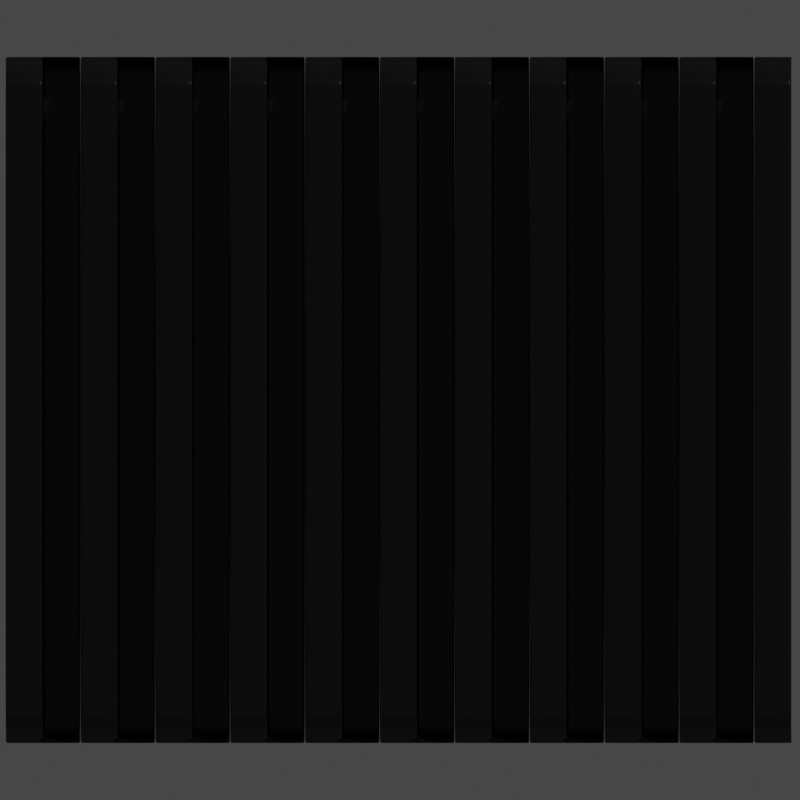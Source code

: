 # Source: ventilation.blend  (saved by Blender 3.6.14; exported with 4.5.12 LTS)
import bpy
from mathutils import Matrix  # noqa: F401  (used for matrix-valued properties, if any)

bpy.ops.wm.read_factory_settings(use_empty=True)
scene = bpy.context.scene
scene.name = 'Scene'

# ---- collections
col_cam___light = bpy.data.collections.new('Cam & Light'); scene.collection.children.link(col_cam___light)
col_ventilation = bpy.data.collections.new('ventilation'); scene.collection.children.link(col_ventilation)

# ---- materials (node trees are filled in below, after node groups)
mat_plastic_black = bpy.data.materials.new('plastic_black')

# ---- material node trees
mat_plastic_black.use_nodes = True; mat_plastic_black.node_tree.nodes.clear()
_N = mat_plastic_black.node_tree.nodes; _L = mat_plastic_black.node_tree.links
n0 = _N.new('ShaderNodeOutputMaterial'); n0.name = 'Material Output'; n0.location = (300, 300)
n1 = _N.new('ShaderNodeBsdfPrincipled'); n1.name = 'Principled BSDF'; n1.location = (10, 300)
n1.distribution = 'GGX'
n1.subsurface_method = 'RANDOM_WALK_SKIN'
n1.inputs[0].default_value = (0.006596, 0.006596, 0.006596, 1.0)
n1.inputs[2].default_value = 0.2
n1.inputs[3].default_value = 1.45
n1.inputs[27].default_value = (0.0, 0.0, 0.0, 1.0)
n1.inputs[28].default_value = 1.0
_L.new(n1.outputs[0], n0.inputs[0])
n0.is_active_output = True

# ---- world
world_world = bpy.data.worlds.new('World'); scene.world = world_world
world_world.use_nodes = True; world_world.node_tree.nodes.clear()
_N = world_world.node_tree.nodes; _L = world_world.node_tree.links
n0 = _N.new('ShaderNodeOutputWorld'); n0.name = 'World Output'; n0.location = (300, 300)
n1 = _N.new('ShaderNodeBackground'); n1.name = 'Background'; n1.location = (10, 300)
n1.inputs[0].default_value = (0.05088, 0.05088, 0.05088, 1.0)
_L.new(n1.outputs[0], n0.inputs[0])
n0.is_active_output = True
world_world.color = (0.05088, 0.05088, 0.05088)
world_world.use_sun_shadow = False
world_world.sun_shadow_jitter_overblur = 0.0

# ---- cameras
cam_camera_001 = bpy.data.cameras.new('Camera.001')
cam_camera_001.type = 'ORTHO'
cam_camera_001.ortho_scale = 2.0
cam_camera_001.display_size = 34.31

# ---- lights
light_sun = bpy.data.lights.new('Sun', 'SUN')
light_sun.transmission_factor = 0.0
light_sun.energy = 1.0

# ---- meshes
me_plane_002 = bpy.data.meshes.new('Plane.002')
me_plane_002.from_pydata([(-0.0867, -1.715, 0.0), (-0.09356, -1.704, -4.657e-10), (-0.09013, -1.714, 0.0), (-0.09264, -1.709, -1.164e-10), (-0.09356, 1.704, 0.0), (-0.0867, 1.715, 0.0), (-0.09264, 1.709, 0.0), (-0.09013, 1.714, 0.0), (0.09356, -1.708, 0.0), (0.0867, -1.715, 0.0), (0.09264, -1.712, 0.0), (0.09013, -1.714, 0.0), (0.0867, 1.715, 0.0), (0.09356, 1.708, 0.0), (0.09013, 1.714, -2.91e-11), (0.09264, 1.712, -2.91e-11), (6.557e-07, 1.707, 0.0), (6.552e-07, 1.715, 0.0), (6.556e-07, 1.711, 0.0), (6.554e-07, 1.714, 0.0), (6.557e-07, -1.707, 0.0), (6.547e-07, -1.715, 0.0), (6.555e-07, -1.711, 2.504e-17), (6.552e-07, -1.714, 2.504e-17), (-0.09356, 1.562, 0.07053), (-0.0867, 1.563, 0.0774), (-0.09264, 1.563, 0.07396), (-0.09013, 1.563, 0.07648), (-0.09356, 1.644, 0.04359), (-0.0867, 1.648, 0.04929), (-0.09264, 1.646, 0.04644), (-0.09013, 1.648, 0.04853), (-0.09356, 1.578, 0.06922), (-0.0867, 1.579, 0.07602), (-0.09264, 1.579, 0.07262), (-0.09013, 1.579, 0.07511), (-0.09356, 1.596, 0.06539), (-0.0867, 1.598, 0.07203), (-0.09264, 1.597, 0.06871), (-0.09013, 1.598, 0.07114), (-0.09356, 1.614, 0.0594), (-0.0867, 1.617, 0.06581), (-0.09264, 1.616, 0.06261), (-0.09013, 1.616, 0.06495), (-0.09356, 1.631, 0.0519), (-0.0867, 1.634, 0.05797), (-0.09264, 1.633, 0.05494), (-0.09013, 1.634, 0.05716), (-0.09356, -1.644, 0.04359), (-0.0867, -1.648, 0.04929), (-0.09264, -1.646, 0.04644), (-0.09013, -1.648, 0.04853), (-0.09356, -1.562, 0.07053), (-0.0867, -1.563, 0.0774), (-0.09264, -1.563, 0.07396), (-0.09013, -1.563, 0.07648), (-0.09356, -1.631, 0.0519), (-0.0867, -1.634, 0.05797), (-0.09264, -1.633, 0.05494), (-0.09013, -1.634, 0.05716), (-0.09356, -1.614, 0.0594), (-0.0867, -1.617, 0.06581), (-0.09264, -1.616, 0.06261), (-0.09013, -1.616, 0.06495), (-0.09356, -1.596, 0.06539), (-0.0867, -1.598, 0.07203), (-0.09264, -1.597, 0.06871), (-0.09013, -1.598, 0.07114), (-0.09356, -1.578, 0.06922), (-0.0867, -1.579, 0.07602), (-0.09264, -1.579, 0.07262), (-0.09013, -1.579, 0.07511), (6.557e-07, 1.662, 0.03293), (-0.00686, 1.648, 0.04929), (-0.0009186, 1.655, 0.04111), (-0.00343, 1.65, 0.0471), (6.557e-07, 1.562, 0.07053), (-0.00686, 1.563, 0.0774), (-0.0009186, 1.563, 0.07396), (-0.00343, 1.563, 0.07648), (6.557e-07, 1.631, 0.0519), (-0.00686, 1.634, 0.05797), (-0.0009186, 1.633, 0.05494), (-0.00343, 1.634, 0.05716), (6.557e-07, 1.614, 0.0594), (-0.00686, 1.617, 0.06581), (-0.0009186, 1.616, 0.06261), (-0.00343, 1.616, 0.06495), (6.557e-07, 1.596, 0.06539), (-0.00686, 1.598, 0.07203), (-0.0009186, 1.597, 0.06871), (-0.00343, 1.598, 0.07114), (6.557e-07, 1.578, 0.06922), (-0.00686, 1.579, 0.07602), (-0.0009186, 1.579, 0.07262), (-0.00343, 1.579, 0.07511), (6.557e-07, -1.562, 0.07053), (-0.00686, -1.563, 0.0774), (-0.0009186, -1.563, 0.07396), (-0.00343, -1.563, 0.07648), (6.557e-07, -1.662, 0.03293), (-0.00686, -1.648, 0.04929), (-0.0009186, -1.655, 0.04111), (-0.00343, -1.65, 0.0471), (6.557e-07, -1.578, 0.06922), (-0.00686, -1.579, 0.07602), (-0.0009186, -1.579, 0.07262), (-0.00343, -1.579, 0.07511), (6.557e-07, -1.596, 0.06539), (-0.00686, -1.598, 0.07203), (-0.0009186, -1.597, 0.06871), (-0.00343, -1.598, 0.07114), (6.557e-07, -1.614, 0.0594), (-0.00686, -1.617, 0.06581), (-0.0009186, -1.616, 0.06261), (-0.00343, -1.616, 0.06495), (6.557e-07, -1.631, 0.0519), (-0.00686, -1.634, 0.05797), (-0.0009186, -1.633, 0.05494), (-0.00343, -1.634, 0.05716), (6.557e-07, -1.674, -0.08112), (0.006862, -1.684, -0.0773), (0.0009199, -1.679, -0.07921), (0.003431, -1.683, -0.07782), (6.557e-07, -1.618, -0.1144), (0.006862, -1.619, -0.1213), (0.0009199, -1.619, -0.1178), (0.003431, -1.619, -0.1204), (6.557e-07, -1.671, -0.08676), (0.006862, -1.676, -0.09089), (0.0009199, -1.674, -0.08882), (0.003431, -1.676, -0.09034), (6.557e-07, -1.66, -0.09788), (0.006862, -1.665, -0.1031), (0.0009199, -1.662, -0.1005), (0.003431, -1.664, -0.1024), (6.557e-07, -1.647, -0.1068), (0.006862, -1.65, -0.1129), (0.0009199, -1.649, -0.1098), (0.003431, -1.65, -0.1121), (6.557e-07, -1.633, -0.1124), (0.006862, -1.634, -0.1191), (0.0009199, -1.634, -0.1158), (0.003431, -1.634, -0.1182), (0.09356, -1.618, -0.1144), (0.0867, -1.619, -0.1213), (0.09264, -1.619, -0.1178), (0.09013, -1.619, -0.1204), (0.09356, -1.678, -0.0743), (0.0867, -1.684, -0.0773), (0.09264, -1.681, -0.0758), (0.09013, -1.683, -0.0769), (0.09356, -1.633, -0.1124), (0.0867, -1.634, -0.1191), (0.09264, -1.634, -0.1158), (0.09013, -1.634, -0.1182), (0.09356, -1.647, -0.1068), (0.0867, -1.65, -0.1129), (0.09264, -1.649, -0.1098), (0.09013, -1.65, -0.1121), (0.09356, -1.66, -0.09788), (0.0867, -1.665, -0.1031), (0.09264, -1.662, -0.1005), (0.09013, -1.664, -0.1024), (0.09356, -1.671, -0.08676), (0.0867, -1.676, -0.09089), (0.09264, -1.674, -0.08882), (0.09013, -1.676, -0.09034), (0.09356, 1.678, -0.0743), (0.0867, 1.684, -0.0773), (0.09264, 1.681, -0.0758), (0.09013, 1.683, -0.0769), (0.09356, 1.618, -0.1144), (0.0867, 1.619, -0.1213), (0.09264, 1.619, -0.1178), (0.09013, 1.619, -0.1204), (0.09356, 1.671, -0.08676), (0.0867, 1.676, -0.09089), (0.09264, 1.674, -0.08882), (0.09013, 1.676, -0.09034), (0.09356, 1.66, -0.09788), (0.0867, 1.665, -0.1031), (0.09264, 1.662, -0.1005), (0.09013, 1.664, -0.1024), (0.09356, 1.647, -0.1068), (0.0867, 1.65, -0.1129), (0.09264, 1.649, -0.1098), (0.09013, 1.65, -0.1121), (0.09356, 1.633, -0.1124), (0.0867, 1.634, -0.1191), (0.09264, 1.634, -0.1158), (0.09013, 1.634, -0.1182), (6.557e-07, 1.618, -0.1144), (0.006862, 1.619, -0.1213), (0.0009199, 1.619, -0.1178), (0.003431, 1.619, -0.1204), (6.557e-07, 1.674, -0.08112), (0.006862, 1.684, -0.0773), (0.0009199, 1.679, -0.07921), (0.003431, 1.683, -0.07782), (6.557e-07, 1.633, -0.1124), (0.006862, 1.634, -0.1191), (0.0009199, 1.634, -0.1158), (0.003431, 1.634, -0.1182), (6.557e-07, 1.647, -0.1068), (0.006862, 1.65, -0.1129), (0.0009199, 1.649, -0.1098), (0.003431, 1.65, -0.1121), (6.557e-07, 1.66, -0.09788), (0.006862, 1.665, -0.1031), (0.0009199, 1.662, -0.1005), (0.003431, 1.664, -0.1024), (6.557e-07, 1.671, -0.08676), (0.006862, 1.676, -0.09089), (0.0009199, 1.674, -0.08882), (0.003431, 1.676, -0.09034)], [], [(93, 33, 25, 77), (21, 9, 149, 121), (73, 29, 45, 81), (17, 5, 29, 73), (8, 13, 168, 176, 180, 184, 188, 172, 144, 152, 156, 160, 164, 148), (20, 16, 72, 80, 84, 88, 92, 76, 96, 104, 108, 112, 116, 100), (129, 165, 161, 133), (16, 20, 120, 128, 132, 136, 140, 124, 192, 200, 204, 208, 212, 196), (12, 17, 197, 169), (89, 37, 33, 93), (49, 101, 117, 57), (81, 45, 41, 85), (85, 41, 37, 89), (53, 97, 77, 25), (69, 105, 97, 53), (61, 113, 109, 65), (65, 109, 105, 69), (121, 149, 165, 129), (57, 117, 113, 61), (141, 153, 145, 125), (133, 161, 157, 137), (137, 157, 153, 141), (169, 197, 213, 177), (125, 145, 173, 193), (189, 201, 193, 173), (181, 209, 205, 185), (185, 205, 201, 189), (177, 213, 209, 181), (0, 21, 101, 49), (80, 72, 74, 82), (82, 74, 75, 83), (83, 75, 73, 81), (28, 44, 46, 30), (30, 46, 47, 31), (31, 47, 45, 29), (84, 80, 82, 86), (86, 82, 83, 87), (87, 83, 81, 85), (44, 40, 42, 46), (46, 42, 43, 47), (47, 43, 41, 45), (88, 84, 86, 90), (90, 86, 87, 91), (91, 87, 85, 89), (40, 36, 38, 42), (42, 38, 39, 43), (43, 39, 37, 41), (92, 88, 90, 94), (94, 90, 91, 95), (95, 91, 89, 93), (36, 32, 34, 38), (38, 34, 35, 39), (39, 35, 33, 37), (76, 92, 94, 78), (78, 94, 95, 79), (79, 95, 93, 77), (32, 24, 26, 34), (34, 26, 27, 35), (35, 27, 25, 33), (56, 48, 50, 58), (58, 50, 51, 59), (59, 51, 49, 57), (100, 116, 118, 102), (102, 118, 119, 103), (103, 119, 117, 101), (60, 56, 58, 62), (62, 58, 59, 63), (63, 59, 57, 61), (116, 112, 114, 118), (118, 114, 115, 119), (119, 115, 113, 117), (64, 60, 62, 66), (66, 62, 63, 67), (67, 63, 61, 65), (112, 108, 110, 114), (114, 110, 111, 115), (115, 111, 109, 113), (68, 64, 66, 70), (70, 66, 67, 71), (71, 67, 65, 69), (108, 104, 106, 110), (110, 106, 107, 111), (111, 107, 105, 109), (52, 68, 70, 54), (54, 70, 71, 55), (55, 71, 69, 53), (104, 96, 98, 106), (106, 98, 99, 107), (107, 99, 97, 105), (128, 120, 122, 130), (130, 122, 123, 131), (131, 123, 121, 129), (148, 164, 166, 150), (150, 166, 167, 151), (151, 167, 165, 149), (132, 128, 130, 134), (134, 130, 131, 135), (135, 131, 129, 133), (164, 160, 162, 166), (166, 162, 163, 167), (167, 163, 161, 165), (136, 132, 134, 138), (138, 134, 135, 139), (139, 135, 133, 137), (160, 156, 158, 162), (162, 158, 159, 163), (163, 159, 157, 161), (140, 136, 138, 142), (142, 138, 139, 143), (143, 139, 137, 141), (156, 152, 154, 158), (158, 154, 155, 159), (159, 155, 153, 157), (124, 140, 142, 126), (126, 142, 143, 127), (127, 143, 141, 125), (152, 144, 146, 154), (154, 146, 147, 155), (155, 147, 145, 153), (176, 168, 170, 178), (178, 170, 171, 179), (179, 171, 169, 177), (196, 212, 214, 198), (198, 214, 215, 199), (199, 215, 213, 197), (180, 176, 178, 182), (182, 178, 179, 183), (183, 179, 177, 181), (212, 208, 210, 214), (214, 210, 211, 215), (215, 211, 209, 213), (184, 180, 182, 186), (186, 182, 183, 187), (187, 183, 181, 185), (208, 204, 206, 210), (210, 206, 207, 211), (211, 207, 205, 209), (188, 184, 186, 190), (190, 186, 187, 191), (191, 187, 185, 189), (204, 200, 202, 206), (206, 202, 203, 207), (207, 203, 201, 205), (172, 188, 190, 174), (174, 190, 191, 175), (175, 191, 189, 173), (200, 192, 194, 202), (202, 194, 195, 203), (203, 195, 193, 201), (29, 5, 7, 31), (31, 7, 6, 30), (30, 6, 4, 28), (0, 49, 51, 2), (2, 51, 50, 3), (3, 50, 48, 1), (53, 25, 27, 55), (55, 27, 26, 54), (54, 26, 24, 52), (96, 76, 78, 98), (98, 78, 79, 99), (99, 79, 77, 97), (72, 16, 18, 74), (74, 18, 19, 75), (75, 19, 17, 73), (20, 100, 102, 22), (22, 102, 103, 23), (23, 103, 101, 21), (120, 20, 22, 122), (122, 22, 23, 123), (123, 23, 21, 121), (8, 148, 150, 10), (10, 150, 151, 11), (11, 151, 149, 9), (192, 124, 126, 194), (194, 126, 127, 195), (195, 127, 125, 193), (144, 172, 174, 146), (146, 174, 175, 147), (147, 175, 173, 145), (197, 17, 19, 199), (199, 19, 18, 198), (198, 18, 16, 196), (12, 169, 171, 14), (14, 171, 170, 15), (15, 170, 168, 13), (4, 1, 48, 56, 60, 64, 68, 52, 24, 32, 36, 40, 44, 28)])
_uv = me_plane_002.uv_layers.new(name='UVMap')
_uv.uv.foreach_set('vector', [0.04212, 0.9904, 0.003333, 0.9904, 0.003333, 0.9853, 0.04212, 0.9853, 0.0, 0.0, 0.0, 0.0, 0.0, 0.0, 0.0, 0.0, 0.0, 0.0, 0.0, 0.0, 0.0, 0.0, 0.0, 0.0, 0.0, 0.0, 0.0, 0.0, 0.0, 0.0, 0.0, 0.0, 0.09091, 0.002157, 0.09091, 0.9978, 0.09091, 0.9978, 0.09091, 0.9972, 0.09091, 0.9954, 0.09091, 0.9925, 0.09091, 0.9889, 0.09091, 0.9849, 0.09091, 0.01514, 0.09091, 0.0111, 0.09091, 0.007487, 0.09091, 0.004614, 0.09091, 0.002804, 0.09091, 0.002176, 0.04545, 0.00251, 0.04545, 0.9975, 0.04545, 0.9974, 0.04545, 0.996, 0.04545, 0.994, 0.04545, 0.9909, 0.04545, 0.9869, 0.04545, 0.9826, 0.04545, 0.01744, 0.04545, 0.01307, 0.04545, 0.009085, 0.04545, 0.005969, 0.04545, 0.004049, 0.04545, 0.002558, 0.0, 0.0, 0.0, 0.0, 0.0, 0.0, 0.0, 0.0, 0.04545, 0.9975, 0.04545, 0.00251, 0.04545, 0.00252, 0.04545, 0.002804, 0.04545, 0.004614, 0.04545, 0.007487, 0.04545, 0.0111, 0.04545, 0.01514, 0.04545, 0.9849, 0.04545, 0.9889, 0.04545, 0.9925, 0.04545, 0.9954, 0.04545, 0.9972, 0.04545, 0.9975, 0.0, 0.0, 0.0, 0.0, 0.0, 0.0, 0.0, 0.0, 0.04212, 0.9962, 0.003333, 0.9962, 0.003333, 0.9904, 0.04212, 0.9904, 0.0, 0.0, 0.0, 0.0, 0.0, 0.0, 0.0, 0.0, 0.0, 0.0, 0.0, 0.0, 0.0, 0.0, 0.0, 0.0, 0.04212, 1.0, 0.003333, 1.0, 0.003333, 0.9962, 0.04212, 0.9962, 0.003333, 0.01472, 0.04212, 0.01472, 0.04212, 0.9853, 0.003333, 0.9853, 0.003333, 0.009592, 0.04212, 0.009592, 0.04212, 0.01472, 0.003333, 0.01472, 0.003333, 0.0, 0.04212, 0.0, 0.04212, 0.003804, 0.003333, 0.003804, 0.003333, 0.003804, 0.04212, 0.003804, 0.04212, 0.009592, 0.003333, 0.009592, 0.0, 0.0, 0.0, 0.0, 0.0, 0.0, 0.0, 0.0, 0.0, 0.0, 0.0, 0.0, 0.0, 0.0, 0.0, 0.0, 0.04879, 0.009569, 0.08758, 0.009569, 0.08758, 0.01422, 0.04879, 0.01422, 0.04879, 0.0, 0.08758, 0.0, 0.08758, 0.004847, 0.04879, 0.004847, 0.04879, 0.004847, 0.08758, 0.004847, 0.08758, 0.009569, 0.04879, 0.009569, 0.0, 0.0, 0.0, 0.0, 0.0, 0.0, 0.0, 0.0, 0.04879, 0.01422, 0.08758, 0.01422, 0.08758, 0.9858, 0.04879, 0.9858, 0.08758, 0.9904, 0.04879, 0.9904, 0.04879, 0.9858, 0.08758, 0.9858, 0.08758, 1.0, 0.04879, 1.0, 0.04879, 0.9952, 0.08758, 0.9952, 0.08758, 0.9952, 0.04879, 0.9952, 0.04879, 0.9904, 0.08758, 0.9904, 0.0, 0.0, 0.0, 0.0, 0.0, 0.0, 0.0, 0.0, 0.0, 0.0, 0.0, 0.0, 0.0, 0.0, 0.0, 0.0, 0.04545, 0.996, 0.04545, 0.9974, 0.04545, 0.9987, 0.04545, 0.9976, 0.04545, 0.9976, 0.04545, 0.9987, 0.04545, 1.0, 0.04545, 0.9993, 0.0, 0.0, 0.0, 0.0, 0.0, 0.0, 0.0, 0.0, 0.0, 0.0, 0.0, 0.0, 0.0, 0.0, 0.0, 0.0, 0.0, 0.0, 0.0, 0.0, 0.0, 0.0, 0.0, 0.0, 0.0, 0.0, 0.0, 0.0, 0.0, 0.0, 0.0, 0.0, 0.04545, 0.994, 0.04545, 0.996, 0.04545, 0.9976, 0.04545, 0.9957, 0.04545, 0.9957, 0.04545, 0.9976, 0.04545, 0.9993, 0.04545, 0.9973, 0.0, 0.0, 0.0, 0.0, 0.0, 0.0, 0.0, 0.0, 0.0, 0.0, 0.0, 0.0, 0.0, 0.0, 0.0, 0.0, 0.0, 0.0, 0.0, 0.0, 0.0, 0.0, 0.0, 0.0, 0.0, 0.0, 0.0, 0.0, 0.0, 0.0, 0.0, 0.0, 0.04545, 0.9909, 0.04545, 0.994, 0.04545, 0.9957, 0.04545, 0.9925, 0.04545, 0.9925, 0.04545, 0.9957, 0.04379, 1.0, 0.04379, 0.9962, 0.04379, 0.9962, 0.04379, 1.0, 0.04212, 1.0, 0.04212, 0.9962, 0.0, 0.0, 0.0, 0.0, 0.0, 0.0, 0.0, 0.0, 0.0, 1.0, 0.0, 0.9962, 0.001667, 0.9962, 0.001667, 1.0, 0.001667, 1.0, 0.001667, 0.9962, 0.003333, 0.9962, 0.003333, 1.0, 0.04545, 0.9869, 0.04545, 0.9909, 0.04545, 0.9925, 0.04545, 0.9884, 0.04545, 0.9884, 0.04545, 0.9925, 0.04379, 0.9962, 0.04379, 0.9904, 0.04379, 0.9904, 0.04379, 0.9962, 0.04212, 0.9962, 0.04212, 0.9904, 0.0, 0.0, 0.0, 0.0, 0.0, 0.0, 0.0, 0.0, 0.0, 0.9961, 0.0, 0.9905, 0.001667, 0.9904, 0.001667, 0.9962, 0.001667, 0.9962, 0.001667, 0.9904, 0.003333, 0.9904, 0.003333, 0.9962, 0.04545, 0.9826, 0.04545, 0.9869, 0.04545, 0.9884, 0.04545, 0.9839, 0.04545, 0.9839, 0.04545, 0.9884, 0.04379, 0.9904, 0.04379, 0.9853, 0.04379, 0.9853, 0.04379, 0.9904, 0.04212, 0.9904, 0.04212, 0.9853, 0.0, 0.0, 0.0, 0.0, 0.0, 0.0, 0.0, 0.0, 0.0, 0.9903, 0.0, 0.9853, 0.001667, 0.9853, 0.001667, 0.9904, 0.001667, 0.9904, 0.001667, 0.9853, 0.003333, 0.9853, 0.003333, 0.9904, 0.0, 0.0, 0.0, 0.0, 0.0, 0.0, 0.0, 0.0, 0.0, 0.0, 0.0, 0.0, 0.0, 0.0, 0.0, 0.0, 0.0, 0.0, 0.0, 0.0, 0.0, 0.0, 0.0, 0.0, 0.04545, 0.002558, 0.04545, 0.004049, 0.04545, 0.002364, 0.04545, 0.001279, 0.04545, 0.001279, 0.04545, 0.002364, 0.04545, 0.0006785, 0.04545, 0.0, 0.0, 0.0, 0.0, 0.0, 0.0, 0.0, 0.0, 0.0, 0.0, 0.0, 0.0, 0.0, 0.0, 0.0, 0.0, 0.0, 0.0, 0.0, 0.0, 0.0, 0.0, 0.0, 0.0, 0.0, 0.0, 0.0, 0.0, 0.0, 0.0, 0.0, 0.0, 0.0, 0.04545, 0.004049, 0.04545, 0.005969, 0.04545, 0.004317, 0.04545, 0.002364, 0.04545, 0.002364, 0.04545, 0.004317, 0.04545, 0.00266, 0.04545, 0.000687, 0.0, 0.0, 0.0, 0.0, 0.0, 0.0, 0.0, 0.0, 0.0, 0.0, 0.0, 0.0, 0.0, 0.0, 0.0, 0.0, 0.0, 0.003769, 0.0, 3.484e-05, 0.001667, 9.33e-06, 0.001667, 0.003795, 0.001667, 0.003795, 0.001667, 9.33e-06, 0.003333, 0.0, 0.003333, 0.003804, 0.04545, 0.005969, 0.04545, 0.009085, 0.04545, 0.007498, 0.04545, 0.004317, 0.04545, 0.004317, 0.04545, 0.007498, 0.04379, 0.003807, 0.04379, 9.33e-06, 0.04379, 9.33e-06, 0.04379, 0.003807, 0.04212, 0.003804, 0.04212, 0.0, 0.0, 0.0, 0.0, 0.0, 0.0, 0.0, 0.0, 0.0, 0.0, 0.009525, 0.0, 0.00386, 0.001667, 0.003819, 0.001667, 0.009574, 0.001667, 0.009574, 0.001667, 0.003819, 0.003333, 0.003804, 0.003333, 0.009592, 0.04545, 0.009085, 0.04545, 0.01307, 0.04545, 0.0116, 0.04545, 0.007498, 0.04545, 0.007498, 0.04545, 0.0116, 0.04379, 0.009592, 0.04379, 0.003807, 0.04379, 0.003807, 0.04379, 0.009592, 0.04212, 0.009592, 0.04212, 0.003804, 0.0, 0.0, 0.0, 0.0, 0.0, 0.0, 0.0, 0.0, 0.0, 0.01468, 0.0, 0.00966, 0.001667, 0.00961, 0.001667, 0.01471, 0.001667, 0.01471, 0.001667, 0.00961, 0.003333, 0.009592, 0.003333, 0.01472, 0.04545, 0.01307, 0.04545, 0.01744, 0.04545, 0.01608, 0.04545, 0.0116, 0.04545, 0.0116, 0.04545, 0.01608, 0.04379, 0.01472, 0.04379, 0.009592, 0.04379, 0.009592, 0.04379, 0.01472, 0.04212, 0.01472, 0.04212, 0.009592, 0.04545, 0.002804, 0.04545, 0.00252, 0.04545, 0.001259, 0.04545, 0.001743, 0.04545, 0.001743, 0.04545, 0.001259, 0.04545, 4.867e-05, 0.04545, 0.000678, 0.0, 0.0, 0.0, 0.0, 0.0, 0.0, 0.0, 0.0, 0.09091, 0.002176, 0.09091, 0.002804, 0.09091, 0.001743, 0.09091, 0.001088, 0.09091, 0.001088, 0.09091, 0.001743, 0.09091, 0.000678, 0.09091, 2.765e-06, 0.0, 0.0, 0.0, 0.0, 0.0, 0.0, 0.0, 0.0, 0.04545, 0.004614, 0.04545, 0.002804, 0.04545, 0.001743, 0.04545, 0.003642, 0.04545, 0.003642, 0.04545, 0.001743, 0.04545, 0.0006958, 0.04545, 0.002659, 0.0, 0.0, 0.0, 0.0, 0.0, 0.0, 0.0, 0.0, 0.09091, 0.002804, 0.09091, 0.004614, 0.09091, 0.003642, 0.09091, 0.001743, 0.09091, 0.001743, 0.09091, 0.003642, 0.09091, 0.002659, 0.09091, 0.0006958, 0.0, 0.0, 0.0, 0.0, 0.0, 0.0, 0.0, 0.0, 0.04545, 0.007487, 0.04545, 0.004614, 0.04545, 0.003642, 0.04545, 0.00665, 0.04545, 0.00665, 0.04545, 0.003642, 0.04712, 2.782e-05, 0.04712, 0.004847, 0.04712, 0.004847, 0.04712, 2.782e-05, 0.04879, 0.0, 0.04879, 0.004847, 0.09091, 0.004614, 0.09091, 0.007487, 0.09091, 0.00665, 0.09091, 0.003642, 0.09091, 0.003642, 0.09091, 0.00665, 0.08924, 0.004847, 0.08924, 2.779e-05, 0.08924, 2.779e-05, 0.08924, 0.004847, 0.08758, 0.004847, 0.08758, 0.0, 0.04545, 0.0111, 0.04545, 0.007487, 0.04545, 0.00665, 0.04545, 0.01046, 0.04545, 0.01046, 0.04545, 0.00665, 0.04712, 0.004847, 0.04712, 0.00957, 0.04712, 0.00957, 0.04712, 0.004847, 0.04879, 0.004847, 0.04879, 0.009569, 0.09091, 0.007487, 0.09091, 0.0111, 0.09091, 0.01046, 0.09091, 0.00665, 0.09091, 0.00665, 0.09091, 0.01046, 0.08924, 0.00957, 0.08924, 0.004847, 0.08924, 0.004847, 0.08924, 0.00957, 0.08758, 0.009569, 0.08758, 0.004847, 0.04545, 0.01514, 0.04545, 0.0111, 0.04545, 0.01046, 0.04545, 0.01468, 0.04545, 0.01468, 0.04545, 0.01046, 0.04712, 0.00957, 0.04712, 0.01422, 0.04712, 0.01422, 0.04712, 0.00957, 0.04879, 0.009569, 0.04879, 0.01422, 0.09091, 0.0111, 0.09091, 0.01514, 0.09091, 0.01468, 0.09091, 0.01046, 0.09091, 0.01046, 0.09091, 0.01468, 0.08924, 0.01422, 0.08924, 0.00957, 0.08924, 0.00957, 0.08924, 0.01422, 0.08758, 0.01422, 0.08758, 0.009569, 0.09091, 0.9972, 0.09091, 0.9978, 0.09091, 0.9989, 0.09091, 0.9983, 0.09091, 0.9983, 0.09091, 0.9989, 0.09091, 1.0, 0.09091, 0.9993, 0.0, 0.0, 0.0, 0.0, 0.0, 0.0, 0.0, 0.0, 0.04545, 0.9975, 0.04545, 0.9972, 0.04545, 0.9983, 0.04545, 0.9987, 0.04545, 0.9987, 0.04545, 0.9983, 0.04545, 0.9993, 0.04545, 1.0, 0.0, 0.0, 0.0, 0.0, 0.0, 0.0, 0.0, 0.0, 0.09091, 0.9954, 0.09091, 0.9972, 0.09091, 0.9983, 0.09091, 0.9964, 0.09091, 0.9964, 0.09091, 0.9983, 0.09091, 0.9993, 0.09091, 0.9973, 0.0, 0.0, 0.0, 0.0, 0.0, 0.0, 0.0, 0.0, 0.04545, 0.9972, 0.04545, 0.9954, 0.04545, 0.9964, 0.04545, 0.9983, 0.04545, 0.9983, 0.04545, 0.9964, 0.04545, 0.9973, 0.04545, 0.9993, 0.0, 0.0, 0.0, 0.0, 0.0, 0.0, 0.0, 0.0, 0.09091, 0.9925, 0.09091, 0.9954, 0.09091, 0.9964, 0.09091, 0.9933, 0.09091, 0.9933, 0.09091, 0.9964, 0.08924, 1.0, 0.08924, 0.9952, 0.08924, 0.9952, 0.08924, 1.0, 0.08758, 1.0, 0.08758, 0.9952, 0.04545, 0.9954, 0.04545, 0.9925, 0.04545, 0.9933, 0.04545, 0.9964, 0.04545, 0.9964, 0.04545, 0.9933, 0.04712, 0.9952, 0.04712, 1.0, 0.04712, 1.0, 0.04712, 0.9952, 0.04879, 0.9952, 0.04879, 1.0, 0.09091, 0.9889, 0.09091, 0.9925, 0.09091, 0.9933, 0.09091, 0.9895, 0.09091, 0.9895, 0.09091, 0.9933, 0.08924, 0.9952, 0.08924, 0.9904, 0.08924, 0.9904, 0.08924, 0.9952, 0.08758, 0.9952, 0.08758, 0.9904, 0.04545, 0.9925, 0.04545, 0.9889, 0.04545, 0.9895, 0.04545, 0.9933, 0.04545, 0.9933, 0.04545, 0.9895, 0.04712, 0.9904, 0.04712, 0.9952, 0.04712, 0.9952, 0.04712, 0.9904, 0.04879, 0.9904, 0.04879, 0.9952, 0.09091, 0.9849, 0.09091, 0.9889, 0.09091, 0.9895, 0.09091, 0.9853, 0.09091, 0.9853, 0.09091, 0.9895, 0.08924, 0.9904, 0.08924, 0.9858, 0.08924, 0.9858, 0.08924, 0.9904, 0.08758, 0.9904, 0.08758, 0.9858, 0.04545, 0.9889, 0.04545, 0.9849, 0.04545, 0.9853, 0.04545, 0.9895, 0.04545, 0.9895, 0.04545, 0.9853, 0.04712, 0.9858, 0.04712, 0.9904, 0.04712, 0.9904, 0.04712, 0.9858, 0.04879, 0.9858, 0.04879, 0.9904, 0.0, 0.0, 0.0, 0.0, 0.0, 0.0, 0.0, 0.0, 0.0, 0.0, 0.0, 0.0, 0.0, 0.0, 0.0, 0.0, 0.0, 0.0, 0.0, 0.0, 0.0, 0.0, 0.0, 0.0, 0.0, 0.0, 0.0, 0.0, 0.0, 0.0, 0.0, 0.0, 0.0, 0.0, 0.0, 0.0, 0.0, 0.0, 0.0, 0.0, 0.0, 0.0, 0.0, 0.0, 0.0, 0.0, 0.0, 0.0, 0.003333, 0.01472, 0.003333, 0.9853, 0.001667, 0.9853, 0.001667, 0.01473, 0.001667, 0.01473, 0.001667, 0.9853, 0.0, 0.9852, 0.0, 0.01477, 0.0, 0.0, 0.0, 0.0, 0.0, 0.0, 0.0, 0.0, 0.04545, 0.01744, 0.04545, 0.9826, 0.04545, 0.9839, 0.04545, 0.01608, 0.04545, 0.01608, 0.04545, 0.9839, 0.04379, 0.9853, 0.04379, 0.01472, 0.04379, 0.01472, 0.04379, 0.9853, 0.04212, 0.9853, 0.04212, 0.01472, 0.04545, 0.9974, 0.04545, 0.9975, 0.04545, 0.9987, 0.04545, 0.9987, 0.04545, 0.9987, 0.04545, 0.9987, 0.04545, 1.0, 0.04545, 1.0, 0.0, 0.0, 0.0, 0.0, 0.0, 0.0, 0.0, 0.0, 0.04545, 0.00251, 0.04545, 0.002558, 0.04545, 0.001279, 0.04545, 0.001255, 0.04545, 0.001255, 0.04545, 0.001279, 0.04545, 0.0, 0.04545, 0.0, 0.0, 0.0, 0.0, 0.0, 0.0, 0.0, 0.0, 0.0, 0.04545, 0.00252, 0.04545, 0.00251, 0.04545, 0.001255, 0.04545, 0.001259, 0.04545, 0.001259, 0.04545, 0.001255, 0.04545, 0.0, 0.04545, 0.0, 0.0, 0.0, 0.0, 0.0, 0.0, 0.0, 0.0, 0.0, 0.09091, 0.002157, 0.09091, 0.002176, 0.09091, 0.001088, 0.09091, 0.001078, 0.09091, 0.001078, 0.09091, 0.001088, 0.09091, 0.0, 0.09091, 0.0, 0.0, 0.0, 0.0, 0.0, 0.0, 0.0, 0.0, 0.0, 0.04545, 0.9849, 0.04545, 0.01514, 0.04545, 0.01468, 0.04545, 0.9853, 0.04545, 0.9853, 0.04545, 0.01468, 0.04712, 0.01422, 0.04712, 0.9858, 0.04712, 0.9858, 0.04712, 0.01422, 0.04879, 0.01422, 0.04879, 0.9858, 0.09091, 0.01514, 0.09091, 0.9849, 0.09091, 0.9853, 0.09091, 0.01468, 0.09091, 0.01468, 0.09091, 0.9853, 0.08924, 0.9858, 0.08924, 0.01422, 0.08924, 0.01422, 0.08924, 0.9858, 0.08758, 0.9858, 0.08758, 0.01422, 0.0, 0.0, 0.0, 0.0, 0.0, 0.0, 0.0, 0.0, 0.04545, 1.0, 0.04545, 1.0, 0.04545, 0.9987, 0.04545, 0.9987, 0.04545, 0.9987, 0.04545, 0.9987, 0.04545, 0.9975, 0.04545, 0.9975, 0.0, 0.0, 0.0, 0.0, 0.0, 0.0, 0.0, 0.0, 0.09091, 1.0, 0.09091, 1.0, 0.09091, 0.9989, 0.09091, 0.9989, 0.09091, 0.9989, 0.09091, 0.9989, 0.09091, 0.9978, 0.09091, 0.9978, 0.0, 0.0, 0.0, 0.0, 0.0, 0.0, 0.0, 0.0, 0.0, 0.0, 0.0, 0.0, 0.0, 0.0, 0.0, 0.0, 0.0, 0.0, 0.0, 0.0, 0.0, 0.0, 0.0, 0.0, 0.0, 0.0, 0.0, 0.0])
me_plane_002.materials.append(mat_plastic_black)
me_plane_002.update()
me_plane_001 = bpy.data.meshes.new('Plane.001')
me_plane_001.from_pydata([(-0.0867, -1.715, 0.0), (-0.09356, -1.704, -4.657e-10), (-0.09013, -1.714, 0.0), (-0.09264, -1.709, -1.164e-10), (-0.09356, 1.704, 0.0), (-0.0867, 1.715, 0.0), (-0.09264, 1.709, 0.0), (-0.09013, 1.714, 0.0), (6.557e-07, 1.707, 0.0), (6.552e-07, 1.715, 0.0), (6.556e-07, 1.711, 0.0), (6.554e-07, 1.714, 0.0), (6.557e-07, -1.707, 0.0), (6.547e-07, -1.715, 0.0), (6.555e-07, -1.711, 2.504e-17), (6.552e-07, -1.714, 2.504e-17), (-0.09356, 1.562, 0.07053), (-0.0867, 1.563, 0.0774), (-0.09264, 1.563, 0.07396), (-0.09013, 1.563, 0.07648), (-0.09356, 1.644, 0.04359), (-0.0867, 1.648, 0.04929), (-0.09264, 1.646, 0.04644), (-0.09013, 1.648, 0.04853), (-0.09356, 1.578, 0.06922), (-0.0867, 1.579, 0.07602), (-0.09264, 1.579, 0.07262), (-0.09013, 1.579, 0.07511), (-0.09356, 1.596, 0.06539), (-0.0867, 1.598, 0.07203), (-0.09264, 1.597, 0.06871), (-0.09013, 1.598, 0.07114), (-0.09356, 1.614, 0.0594), (-0.0867, 1.617, 0.06581), (-0.09264, 1.616, 0.06261), (-0.09013, 1.616, 0.06495), (-0.09356, 1.631, 0.0519), (-0.0867, 1.634, 0.05797), (-0.09264, 1.633, 0.05494), (-0.09013, 1.634, 0.05716), (-0.09356, -1.644, 0.04359), (-0.0867, -1.648, 0.04929), (-0.09264, -1.646, 0.04644), (-0.09013, -1.648, 0.04853), (-0.09356, -1.562, 0.07053), (-0.0867, -1.563, 0.0774), (-0.09264, -1.563, 0.07396), (-0.09013, -1.563, 0.07648), (-0.09356, -1.631, 0.0519), (-0.0867, -1.634, 0.05797), (-0.09264, -1.633, 0.05494), (-0.09013, -1.634, 0.05716), (-0.09356, -1.614, 0.0594), (-0.0867, -1.617, 0.06581), (-0.09264, -1.616, 0.06261), (-0.09013, -1.616, 0.06495), (-0.09356, -1.596, 0.06539), (-0.0867, -1.598, 0.07203), (-0.09264, -1.597, 0.06871), (-0.09013, -1.598, 0.07114), (-0.09356, -1.578, 0.06922), (-0.0867, -1.579, 0.07602), (-0.09264, -1.579, 0.07262), (-0.09013, -1.579, 0.07511), (6.557e-07, 1.662, 0.03293), (-0.00686, 1.648, 0.04929), (-0.0009186, 1.655, 0.04111), (-0.00343, 1.65, 0.0471), (6.557e-07, 1.562, 0.07053), (-0.00686, 1.563, 0.0774), (-0.0009186, 1.563, 0.07396), (-0.00343, 1.563, 0.07648), (6.557e-07, 1.631, 0.0519), (-0.00686, 1.634, 0.05797), (-0.0009186, 1.633, 0.05494), (-0.00343, 1.634, 0.05716), (6.557e-07, 1.614, 0.0594), (-0.00686, 1.617, 0.06581), (-0.0009186, 1.616, 0.06261), (-0.00343, 1.616, 0.06495), (6.557e-07, 1.596, 0.06539), (-0.00686, 1.598, 0.07203), (-0.0009186, 1.597, 0.06871), (-0.00343, 1.598, 0.07114), (6.557e-07, 1.578, 0.06922), (-0.00686, 1.579, 0.07602), (-0.0009186, 1.579, 0.07262), (-0.00343, 1.579, 0.07511), (6.557e-07, -1.562, 0.07053), (-0.00686, -1.563, 0.0774), (-0.0009186, -1.563, 0.07396), (-0.00343, -1.563, 0.07648), (6.557e-07, -1.662, 0.03293), (-0.00686, -1.648, 0.04929), (-0.0009186, -1.655, 0.04111), (-0.00343, -1.65, 0.0471), (6.557e-07, -1.578, 0.06922), (-0.00686, -1.579, 0.07602), (-0.0009186, -1.579, 0.07262), (-0.00343, -1.579, 0.07511), (6.557e-07, -1.596, 0.06539), (-0.00686, -1.598, 0.07203), (-0.0009186, -1.597, 0.06871), (-0.00343, -1.598, 0.07114), (6.557e-07, -1.614, 0.0594), (-0.00686, -1.617, 0.06581), (-0.0009186, -1.616, 0.06261), (-0.00343, -1.616, 0.06495), (6.557e-07, -1.631, 0.0519), (-0.00686, -1.634, 0.05797), (-0.0009186, -1.633, 0.05494), (-0.00343, -1.634, 0.05716)], [], [(85, 25, 17, 69), (65, 21, 37, 73), (9, 5, 21, 65), (12, 8, 64, 72, 76, 80, 84, 68, 88, 96, 100, 104, 108, 92), (81, 29, 25, 85), (41, 93, 109, 49), (73, 37, 33, 77), (77, 33, 29, 81), (45, 89, 69, 17), (61, 97, 89, 45), (53, 105, 101, 57), (57, 101, 97, 61), (49, 109, 105, 53), (0, 13, 93, 41), (72, 64, 66, 74), (74, 66, 67, 75), (75, 67, 65, 73), (20, 36, 38, 22), (22, 38, 39, 23), (23, 39, 37, 21), (76, 72, 74, 78), (78, 74, 75, 79), (79, 75, 73, 77), (36, 32, 34, 38), (38, 34, 35, 39), (39, 35, 33, 37), (80, 76, 78, 82), (82, 78, 79, 83), (83, 79, 77, 81), (32, 28, 30, 34), (34, 30, 31, 35), (35, 31, 29, 33), (84, 80, 82, 86), (86, 82, 83, 87), (87, 83, 81, 85), (28, 24, 26, 30), (30, 26, 27, 31), (31, 27, 25, 29), (68, 84, 86, 70), (70, 86, 87, 71), (71, 87, 85, 69), (24, 16, 18, 26), (26, 18, 19, 27), (27, 19, 17, 25), (48, 40, 42, 50), (50, 42, 43, 51), (51, 43, 41, 49), (92, 108, 110, 94), (94, 110, 111, 95), (95, 111, 109, 93), (52, 48, 50, 54), (54, 50, 51, 55), (55, 51, 49, 53), (108, 104, 106, 110), (110, 106, 107, 111), (111, 107, 105, 109), (56, 52, 54, 58), (58, 54, 55, 59), (59, 55, 53, 57), (104, 100, 102, 106), (106, 102, 103, 107), (107, 103, 101, 105), (60, 56, 58, 62), (62, 58, 59, 63), (63, 59, 57, 61), (100, 96, 98, 102), (102, 98, 99, 103), (103, 99, 97, 101), (44, 60, 62, 46), (46, 62, 63, 47), (47, 63, 61, 45), (96, 88, 90, 98), (98, 90, 91, 99), (99, 91, 89, 97), (21, 5, 7, 23), (23, 7, 6, 22), (22, 6, 4, 20), (0, 41, 43, 2), (2, 43, 42, 3), (3, 42, 40, 1), (45, 17, 19, 47), (47, 19, 18, 46), (46, 18, 16, 44), (88, 68, 70, 90), (90, 70, 71, 91), (91, 71, 69, 89), (64, 8, 10, 66), (66, 10, 11, 67), (67, 11, 9, 65), (12, 92, 94, 14), (14, 94, 95, 15), (15, 95, 93, 13), (4, 1, 40, 48, 52, 56, 60, 44, 16, 24, 28, 32, 36, 20)])
_uv = me_plane_001.uv_layers.new(name='UVMap')
_uv.uv.foreach_set('vector', [0.04212, 0.9904, 0.003333, 0.9904, 0.003333, 0.9853, 0.04212, 0.9853, 0.0, 0.0, 0.0, 0.0, 0.0, 0.0, 0.0, 0.0, 0.0, 0.0, 0.0, 0.0, 0.0, 0.0, 0.0, 0.0, 0.04545, 0.00251, 0.04545, 0.9975, 0.04545, 0.9974, 0.04545, 0.996, 0.04545, 0.994, 0.04545, 0.9909, 0.04545, 0.9869, 0.04545, 0.9826, 0.04545, 0.01744, 0.04545, 0.01307, 0.04545, 0.009085, 0.04545, 0.005969, 0.04545, 0.004049, 0.04545, 0.002558, 0.04212, 0.9962, 0.003333, 0.9962, 0.003333, 0.9904, 0.04212, 0.9904, 0.0, 0.0, 0.0, 0.0, 0.0, 0.0, 0.0, 0.0, 0.0, 0.0, 0.0, 0.0, 0.0, 0.0, 0.0, 0.0, 0.04212, 1.0, 0.003333, 1.0, 0.003333, 0.9962, 0.04212, 0.9962, 0.003333, 0.01472, 0.04212, 0.01472, 0.04212, 0.9853, 0.003333, 0.9853, 0.003333, 0.009592, 0.04212, 0.009592, 0.04212, 0.01472, 0.003333, 0.01472, 0.003333, 0.0, 0.04212, 0.0, 0.04212, 0.003804, 0.003333, 0.003804, 0.003333, 0.003804, 0.04212, 0.003804, 0.04212, 0.009592, 0.003333, 0.009592, 0.0, 0.0, 0.0, 0.0, 0.0, 0.0, 0.0, 0.0, 0.0, 0.0, 0.0, 0.0, 0.0, 0.0, 0.0, 0.0, 0.04545, 0.996, 0.04545, 0.9974, 0.04545, 0.9987, 0.04545, 0.9976, 0.04545, 0.9976, 0.04545, 0.9987, 0.04545, 1.0, 0.04545, 0.9993, 0.0, 0.0, 0.0, 0.0, 0.0, 0.0, 0.0, 0.0, 0.0, 0.0, 0.0, 0.0, 0.0, 0.0, 0.0, 0.0, 0.0, 0.0, 0.0, 0.0, 0.0, 0.0, 0.0, 0.0, 0.0, 0.0, 0.0, 0.0, 0.0, 0.0, 0.0, 0.0, 0.04545, 0.994, 0.04545, 0.996, 0.04545, 0.9976, 0.04545, 0.9957, 0.04545, 0.9957, 0.04545, 0.9976, 0.04545, 0.9993, 0.04545, 0.9973, 0.0, 0.0, 0.0, 0.0, 0.0, 0.0, 0.0, 0.0, 0.0, 0.0, 0.0, 0.0, 0.0, 0.0, 0.0, 0.0, 0.0, 0.0, 0.0, 0.0, 0.0, 0.0, 0.0, 0.0, 0.0, 0.0, 0.0, 0.0, 0.0, 0.0, 0.0, 0.0, 0.04545, 0.9909, 0.04545, 0.994, 0.04545, 0.9957, 0.04545, 0.9925, 0.04545, 0.9925, 0.04545, 0.9957, 0.04379, 1.0, 0.04379, 0.9962, 0.04379, 0.9962, 0.04379, 1.0, 0.04212, 1.0, 0.04212, 0.9962, 0.0, 0.0, 0.0, 0.0, 0.0, 0.0, 0.0, 0.0, 0.0, 1.0, 0.0, 0.9962, 0.001667, 0.9962, 0.001667, 1.0, 0.001667, 1.0, 0.001667, 0.9962, 0.003333, 0.9962, 0.003333, 1.0, 0.04545, 0.9869, 0.04545, 0.9909, 0.04545, 0.9925, 0.04545, 0.9884, 0.04545, 0.9884, 0.04545, 0.9925, 0.04379, 0.9962, 0.04379, 0.9904, 0.04379, 0.9904, 0.04379, 0.9962, 0.04212, 0.9962, 0.04212, 0.9904, 0.0, 0.0, 0.0, 0.0, 0.0, 0.0, 0.0, 0.0, 0.0, 0.9961, 0.0, 0.9905, 0.001667, 0.9904, 0.001667, 0.9962, 0.001667, 0.9962, 0.001667, 0.9904, 0.003333, 0.9904, 0.003333, 0.9962, 0.04545, 0.9826, 0.04545, 0.9869, 0.04545, 0.9884, 0.04545, 0.9839, 0.04545, 0.9839, 0.04545, 0.9884, 0.04379, 0.9904, 0.04379, 0.9853, 0.04379, 0.9853, 0.04379, 0.9904, 0.04212, 0.9904, 0.04212, 0.9853, 0.0, 0.0, 0.0, 0.0, 0.0, 0.0, 0.0, 0.0, 0.0, 0.9903, 0.0, 0.9853, 0.001667, 0.9853, 0.001667, 0.9904, 0.001667, 0.9904, 0.001667, 0.9853, 0.003333, 0.9853, 0.003333, 0.9904, 0.0, 0.0, 0.0, 0.0, 0.0, 0.0, 0.0, 0.0, 0.0, 0.0, 0.0, 0.0, 0.0, 0.0, 0.0, 0.0, 0.0, 0.0, 0.0, 0.0, 0.0, 0.0, 0.0, 0.0, 0.04545, 0.002558, 0.04545, 0.004049, 0.04545, 0.002364, 0.04545, 0.001279, 0.04545, 0.001279, 0.04545, 0.002364, 0.04545, 0.0006785, 0.04545, 0.0, 0.0, 0.0, 0.0, 0.0, 0.0, 0.0, 0.0, 0.0, 0.0, 0.0, 0.0, 0.0, 0.0, 0.0, 0.0, 0.0, 0.0, 0.0, 0.0, 0.0, 0.0, 0.0, 0.0, 0.0, 0.0, 0.0, 0.0, 0.0, 0.0, 0.0, 0.0, 0.0, 0.04545, 0.004049, 0.04545, 0.005969, 0.04545, 0.004317, 0.04545, 0.002364, 0.04545, 0.002364, 0.04545, 0.004317, 0.04545, 0.00266, 0.04545, 0.000687, 0.0, 0.0, 0.0, 0.0, 0.0, 0.0, 0.0, 0.0, 0.0, 0.0, 0.0, 0.0, 0.0, 0.0, 0.0, 0.0, 0.0, 0.003769, 0.0, 3.484e-05, 0.001667, 9.33e-06, 0.001667, 0.003795, 0.001667, 0.003795, 0.001667, 9.33e-06, 0.003333, 0.0, 0.003333, 0.003804, 0.04545, 0.005969, 0.04545, 0.009085, 0.04545, 0.007498, 0.04545, 0.004317, 0.04545, 0.004317, 0.04545, 0.007498, 0.04379, 0.003807, 0.04379, 9.33e-06, 0.04379, 9.33e-06, 0.04379, 0.003807, 0.04212, 0.003804, 0.04212, 0.0, 0.0, 0.0, 0.0, 0.0, 0.0, 0.0, 0.0, 0.0, 0.0, 0.009525, 0.0, 0.00386, 0.001667, 0.003819, 0.001667, 0.009574, 0.001667, 0.009574, 0.001667, 0.003819, 0.003333, 0.003804, 0.003333, 0.009592, 0.04545, 0.009085, 0.04545, 0.01307, 0.04545, 0.0116, 0.04545, 0.007498, 0.04545, 0.007498, 0.04545, 0.0116, 0.04379, 0.009592, 0.04379, 0.003807, 0.04379, 0.003807, 0.04379, 0.009592, 0.04212, 0.009592, 0.04212, 0.003804, 0.0, 0.0, 0.0, 0.0, 0.0, 0.0, 0.0, 0.0, 0.0, 0.01468, 0.0, 0.00966, 0.001667, 0.00961, 0.001667, 0.01471, 0.001667, 0.01471, 0.001667, 0.00961, 0.003333, 0.009592, 0.003333, 0.01472, 0.04545, 0.01307, 0.04545, 0.01744, 0.04545, 0.01608, 0.04545, 0.0116, 0.04545, 0.0116, 0.04545, 0.01608, 0.04379, 0.01472, 0.04379, 0.009592, 0.04379, 0.009592, 0.04379, 0.01472, 0.04212, 0.01472, 0.04212, 0.009592, 0.0, 0.0, 0.0, 0.0, 0.0, 0.0, 0.0, 0.0, 0.0, 0.0, 0.0, 0.0, 0.0, 0.0, 0.0, 0.0, 0.0, 0.0, 0.0, 0.0, 0.0, 0.0, 0.0, 0.0, 0.0, 0.0, 0.0, 0.0, 0.0, 0.0, 0.0, 0.0, 0.0, 0.0, 0.0, 0.0, 0.0, 0.0, 0.0, 0.0, 0.0, 0.0, 0.0, 0.0, 0.0, 0.0, 0.0, 0.0, 0.003333, 0.01472, 0.003333, 0.9853, 0.001667, 0.9853, 0.001667, 0.01473, 0.001667, 0.01473, 0.001667, 0.9853, 0.0, 0.9852, 0.0, 0.01477, 0.0, 0.0, 0.0, 0.0, 0.0, 0.0, 0.0, 0.0, 0.04545, 0.01744, 0.04545, 0.9826, 0.04545, 0.9839, 0.04545, 0.01608, 0.04545, 0.01608, 0.04545, 0.9839, 0.04379, 0.9853, 0.04379, 0.01472, 0.04379, 0.01472, 0.04379, 0.9853, 0.04212, 0.9853, 0.04212, 0.01472, 0.04545, 0.9974, 0.04545, 0.9975, 0.04545, 0.9987, 0.04545, 0.9987, 0.04545, 0.9987, 0.04545, 0.9987, 0.04545, 1.0, 0.04545, 1.0, 0.0, 0.0, 0.0, 0.0, 0.0, 0.0, 0.0, 0.0, 0.04545, 0.00251, 0.04545, 0.002558, 0.04545, 0.001279, 0.04545, 0.001255, 0.04545, 0.001255, 0.04545, 0.001279, 0.04545, 0.0, 0.04545, 0.0, 0.0, 0.0, 0.0, 0.0, 0.0, 0.0, 0.0, 0.0, 0.0, 0.0, 0.0, 0.0, 0.0, 0.0, 0.0, 0.0, 0.0, 0.0, 0.0, 0.0, 0.0, 0.0, 0.0, 0.0, 0.0, 0.0, 0.0, 0.0, 0.0, 0.0, 0.0, 0.0, 0.0, 0.0, 0.0, 0.0])
me_plane_001.materials.append(mat_plastic_black)
me_plane_001.update()

# ---- objects
ob_camera = bpy.data.objects.new('Camera', cam_camera_001)
ob_sun = bpy.data.objects.new('Sun', light_sun)
ob_plane = bpy.data.objects.new('Plane', me_plane_002)
ob_plane_001 = bpy.data.objects.new('Plane.001', me_plane_001)

# ---- transforms, parenting, visibility, modifiers, constraints
ob_camera.location = (0.0, 0.0, 34.31)
ob_sun.location = (9.374, 0.0, 16.59)
ob_sun.rotation_euler = (-0.7653, 0.3512, -0.2738)
ob_plane.location = (-0.8928, 0.0, 0.0)
ob_plane.scale = (1.0, 0.5, 1.0)
_m = ob_plane.modifiers.new('Array', 'ARRAY')
_m.count = 10
_m = ob_plane.modifiers.new('Weld', 'WELD')
_m = ob_plane.modifiers.new('Subdivision', 'SUBSURF')
_m.levels = 3
ob_plane_001.location = (0.9787, 0.0, 0.0)
ob_plane_001.scale = (1.0, 0.5, 1.0)
_m = ob_plane_001.modifiers.new('Weld', 'WELD')
_m = ob_plane_001.modifiers.new('Subdivision', 'SUBSURF')
_m.levels = 3

# ---- collection membership
col_cam___light.objects.link(ob_camera)
col_cam___light.objects.link(ob_sun)
col_ventilation.objects.link(ob_plane)
col_ventilation.objects.link(ob_plane_001)

# ---- scene / render settings (as saved in the file)
scene.camera = ob_camera
scene.frame_start = 1; scene.frame_end = 250; scene.frame_set(1)
scene.render.engine = 'CYCLES'
scene.render.image_settings.compression = 100
scene.render.resolution_x = 512
scene.render.resolution_y = 512
scene.render.film_transparent = True
scene.cycles.sampling_pattern = 'TABULATED_SOBOL'
scene.view_settings.view_transform = 'Filmic'
scene.unit_settings.scale_length = 0.02915
bpy.context.view_layer.update()
